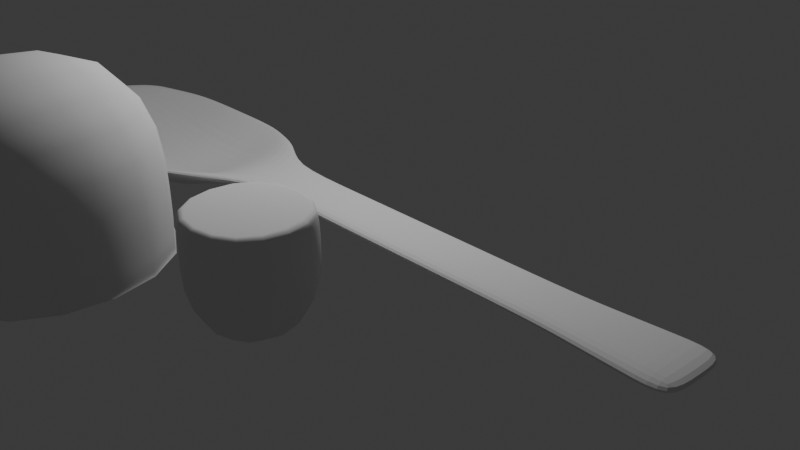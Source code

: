 # Source: modeling_objects.blend  (saved by Blender 4.0.36; exported with 4.5.12 LTS)
import bpy
from mathutils import Matrix  # noqa: F401  (used for matrix-valued properties, if any)

bpy.ops.wm.read_factory_settings(use_empty=True)
scene = bpy.context.scene
scene.name = 'Scene'

# ---- collections
col_collection = bpy.data.collections.new('Collection'); scene.collection.children.link(col_collection)

# ---- world
world_world = bpy.data.worlds.new('World'); scene.world = world_world
world_world.use_nodes = True; world_world.node_tree.nodes.clear()
_N = world_world.node_tree.nodes; _L = world_world.node_tree.links
n0 = _N.new('ShaderNodeOutputWorld'); n0.name = 'World Output'; n0.location = (300, 300)
n1 = _N.new('ShaderNodeBackground'); n1.name = 'Background'; n1.location = (10, 300)
n1.inputs[0].default_value = (0.05088, 0.05088, 0.05088, 1.0)
_L.new(n1.outputs[0], n0.inputs[0])
n0.is_active_output = True
world_world.color = (0.05088, 0.05088, 0.05088)
world_world.use_sun_shadow = False
world_world.sun_shadow_jitter_overblur = 0.0

# ---- cameras
cam_camera = bpy.data.cameras.new('Camera')
cam_camera.clip_end = 100.0
cam_camera.ortho_scale = 7.314

# ---- lights
light_light = bpy.data.lights.new('Light', 'POINT')
light_light.transmission_factor = 0.0
light_light.use_soft_falloff = False
light_light.energy = 1000.0
light_light.shadow_soft_size = 0.1
light_light.shadow_maximum_resolution = 0.006
light_light.use_absolute_resolution = True

# ---- meshes
me_cube_001 = bpy.data.meshes.new('Cube.001')
me_cube_001.from_pydata([(-2.758, -1.066, -1.0), (-2.758, -1.0, -0.8322), (-2.758, 0.9338, -1.0), (-2.758, 1.0, -0.8322), (1.69, -1.066, -1.0), (1.69, -1.0, -0.8322), (1.69, 0.9338, -1.0), (1.69, 1.0, -0.8322), (0.578, 1.331, -1.0), (-0.534, 1.331, -1.0), (-1.646, 1.331, -1.0), (-1.646, 1.397, -0.8322), (-0.534, 1.397, -0.8322), (0.578, 1.397, -0.8322), (-1.646, -1.614, -1.0), (-0.534, -1.614, -1.0), (0.578, -1.614, -1.0), (0.578, -1.548, -0.8322), (-0.534, -1.548, -0.8322), (-1.646, -1.548, -0.8322), (-3.429, 0.4338, -1.0), (-3.429, -0.06615, -1.0), (-3.429, -0.5662, -1.0), (-3.429, -0.5, -0.8322), (-3.429, 0.0, -0.8322), (-3.429, 0.5, -0.8322), (2.389, -0.5662, -1.0), (2.389, -0.06615, -1.0), (2.389, 0.4338, -1.0), (2.389, 0.5, -0.8322), (2.389, 0.0, -0.8322), (2.389, -0.5, -0.8322), (0.578, 0.6607, -1.421), (0.578, -0.07561, -1.421), (0.578, -0.8119, -1.421), (-0.534, 0.6607, -1.371), (-0.534, -0.07561, -1.371), (-0.534, -0.8119, -1.371), (-1.646, 0.6607, -1.258), (-1.646, -0.07561, -1.258), (-1.646, -0.8119, -1.258), (-1.646, 0.5945, -1.426), (-1.646, -0.1418, -1.426), (-1.646, -0.878, -1.426), (-0.534, 0.5945, -1.539), (-0.534, -0.1418, -1.539), (-0.534, -0.878, -1.539), (0.578, 0.5945, -1.589), (0.578, -0.1418, -1.589), (0.578, -0.878, -1.589), (8.579, -0.5662, -1.0), (8.579, -0.06615, -1.0), (8.579, 0.4338, -1.0), (8.579, 0.5, -0.8322), (8.579, 0.0, -0.8322), (8.579, -0.5, -0.8322), (10.87, -0.74, -1.027), (10.87, -0.07694, -1.027), (10.87, 0.5861, -1.027), (10.87, 0.6739, -0.8049), (10.87, 0.01079, -0.8049), (10.87, -0.6523, -0.8049), (3.937, -0.5, -0.8322), (5.484, -0.5, -0.8322), (7.032, -0.5, -0.8322), (7.032, 0.0, -0.8322), (5.484, 0.0, -0.8322), (3.937, 0.0, -0.8322), (3.937, -0.06615, -1.0), (5.484, -0.06615, -1.0), (7.032, -0.06615, -1.0), (7.032, -0.5662, -1.0), (5.484, -0.5662, -1.0), (3.937, -0.5662, -1.0), (3.937, 0.5, -0.8322), (5.484, 0.5, -0.8322), (7.032, 0.5, -0.8322), (7.032, 0.4338, -1.0), (5.484, 0.4338, -1.0), (3.937, 0.4338, -1.0), (9.342, 0.4846, -1.009), (10.1, 0.5354, -1.018), (10.1, -0.07335, -1.018), (9.342, -0.06975, -1.009), (9.342, -0.6241, -1.009), (10.1, -0.6821, -1.018), (10.1, -0.6015, -0.814), (9.342, -0.5508, -0.8231), (9.342, 0.558, -0.8231), (10.1, 0.6159, -0.814), (9.342, 0.003596, -0.8231), (10.1, 0.007192, -0.814), (1.134, 1.198, -0.8322), (1.134, -1.34, -1.0), (1.134, 1.132, -1.0), (1.134, -1.274, -0.8322), (1.484, 0.5803, -1.042), (1.484, -0.0378, -1.042), (1.484, -0.6559, -1.042), (1.484, 0.5142, -1.21), (1.484, -0.104, -1.21), (1.484, -0.7221, -1.21), (-2.299, 1.098, -1.0), (-2.299, -1.226, -0.8322), (-2.299, 1.164, -0.8322), (-2.299, -1.292, -1.0), (-2.693, 0.5001, -1.212), (-2.693, -0.09734, -1.212), (-2.693, -0.6948, -1.212), (-2.693, 0.5663, -1.045), (-2.693, -0.03119, -1.045), (-2.693, -0.6287, -1.045)], [], [(20, 25, 3, 2), (94, 92, 7, 6), (26, 31, 5, 4), (105, 103, 1, 0), (101, 26, 4, 93), (111, 23, 1, 103), (98, 34, 17, 95), (34, 37, 18, 17), (37, 40, 19, 18), (108, 43, 14, 105), (43, 46, 15, 14), (46, 49, 16, 15), (93, 95, 17, 16), (16, 17, 18, 15), (15, 18, 19, 14), (102, 104, 11, 10), (10, 11, 12, 9), (9, 12, 13, 8), (9, 8, 47, 44), (44, 47, 48, 45), (45, 48, 49, 46), (10, 9, 44, 41), (41, 44, 45, 42), (42, 45, 46, 43), (102, 10, 41, 106), (106, 41, 42, 107), (107, 42, 43, 108), (12, 11, 38, 35), (35, 38, 39, 36), (36, 39, 40, 37), (13, 12, 35, 32), (32, 35, 36, 33), (33, 36, 37, 34), (92, 13, 32, 96), (96, 32, 33, 97), (97, 33, 34, 98), (104, 3, 25, 109), (109, 25, 24, 110), (110, 24, 23, 111), (94, 6, 28, 99), (99, 28, 27, 100), (100, 27, 26, 101), (6, 7, 29, 28), (71, 70, 51, 50), (65, 64, 55, 54), (0, 1, 23, 22), (22, 23, 24, 21), (21, 24, 25, 20), (86, 85, 56, 61), (82, 81, 58, 57), (64, 71, 50, 55), (77, 76, 53, 52), (76, 65, 54, 53), (70, 77, 52, 51), (58, 59, 60, 57), (57, 60, 61, 56), (81, 89, 59, 58), (89, 91, 60, 59), (85, 82, 57, 56), (91, 86, 61, 60), (27, 28, 79, 68), (68, 79, 78, 69), (69, 78, 77, 70), (29, 30, 67, 74), (74, 67, 66, 75), (75, 66, 65, 76), (28, 29, 74, 79), (79, 74, 75, 78), (78, 75, 76, 77), (31, 26, 73, 62), (62, 73, 72, 63), (63, 72, 71, 64), (30, 31, 62, 67), (67, 62, 63, 66), (66, 63, 64, 65), (26, 27, 68, 73), (73, 68, 69, 72), (72, 69, 70, 71), (54, 55, 87, 90), (90, 87, 86, 91), (50, 51, 83, 84), (84, 83, 82, 85), (53, 54, 90, 88), (88, 90, 91, 89), (52, 53, 88, 80), (80, 88, 89, 81), (51, 52, 80, 83), (83, 80, 81, 82), (55, 50, 84, 87), (87, 84, 85, 86), (48, 100, 101, 49), (47, 99, 100, 48), (8, 94, 99, 47), (30, 97, 98, 31), (29, 96, 97, 30), (7, 92, 96, 29), (4, 5, 95, 93), (31, 98, 95, 5), (49, 101, 93, 16), (8, 13, 92, 94), (39, 110, 111, 40), (38, 109, 110, 39), (11, 104, 109, 38), (21, 107, 108, 22), (20, 106, 107, 21), (2, 102, 106, 20), (2, 3, 104, 102), (22, 108, 105, 0), (40, 111, 103, 19), (14, 19, 103, 105)])
_uv = me_cube_001.uv_layers.new(name='UVMap')
_uv.uv.foreach_set('vector', [0.375, 0.1875, 0.625, 0.1875, 0.625, 0.25, 0.375, 0.25, 0.375, 0.4688, 0.625, 0.4688, 0.625, 0.5, 0.375, 0.5, 0.375, 0.6875, 0.625, 0.6875, 0.625, 0.75, 0.375, 0.75, 0.375, 0.9742, 0.625, 0.9742, 0.625, 1.0, 0.375, 1.0, 0.3438, 0.6875, 0.375, 0.6875, 0.375, 0.75, 0.3438, 0.75, 0.8492, 0.6875, 0.875, 0.6875, 0.875, 0.75, 0.8492, 0.75, 0.6562, 0.6875, 0.6875, 0.6875, 0.6875, 0.75, 0.6562, 0.75, 0.6875, 0.6875, 0.75, 0.6875, 0.75, 0.75, 0.6875, 0.75, 0.75, 0.6875, 0.8125, 0.6875, 0.8125, 0.75, 0.75, 0.75, 0.1508, 0.6875, 0.1875, 0.6875, 0.1875, 0.75, 0.1508, 0.75, 0.1875, 0.6875, 0.25, 0.6875, 0.25, 0.75, 0.1875, 0.75, 0.25, 0.6875, 0.3125, 0.6875, 0.3125, 0.75, 0.25, 0.75, 0.375, 0.7812, 0.625, 0.7812, 0.625, 0.8125, 0.375, 0.8125, 0.375, 0.8125, 0.625, 0.8125, 0.625, 0.875, 0.375, 0.875, 0.375, 0.875, 0.625, 0.875, 0.625, 0.9375, 0.375, 0.9375, 0.375, 0.2758, 0.625, 0.2758, 0.625, 0.3125, 0.375, 0.3125, 0.375, 0.3125, 0.625, 0.3125, 0.625, 0.375, 0.375, 0.375, 0.375, 0.375, 0.625, 0.375, 0.625, 0.4375, 0.375, 0.4375, 0.25, 0.5, 0.3125, 0.5, 0.3125, 0.5625, 0.25, 0.5625, 0.25, 0.5625, 0.3125, 0.5625, 0.3125, 0.625, 0.25, 0.625, 0.25, 0.625, 0.3125, 0.625, 0.3125, 0.6875, 0.25, 0.6875, 0.1875, 0.5, 0.25, 0.5, 0.25, 0.5625, 0.1875, 0.5625, 0.1875, 0.5625, 0.25, 0.5625, 0.25, 0.625, 0.1875, 0.625, 0.1875, 0.625, 0.25, 0.625, 0.25, 0.6875, 0.1875, 0.6875, 0.1508, 0.5, 0.1875, 0.5, 0.1875, 0.5625, 0.1508, 0.5625, 0.1508, 0.5625, 0.1875, 0.5625, 0.1875, 0.625, 0.1508, 0.625, 0.1508, 0.625, 0.1875, 0.625, 0.1875, 0.6875, 0.1508, 0.6875, 0.75, 0.5, 0.8125, 0.5, 0.8125, 0.5625, 0.75, 0.5625, 0.75, 0.5625, 0.8125, 0.5625, 0.8125, 0.625, 0.75, 0.625, 0.75, 0.625, 0.8125, 0.625, 0.8125, 0.6875, 0.75, 0.6875, 0.6875, 0.5, 0.75, 0.5, 0.75, 0.5625, 0.6875, 0.5625, 0.6875, 0.5625, 0.75, 0.5625, 0.75, 0.625, 0.6875, 0.625, 0.6875, 0.625, 0.75, 0.625, 0.75, 0.6875, 0.6875, 0.6875, 0.6562, 0.5, 0.6875, 0.5, 0.6875, 0.5625, 0.6563, 0.5625, 0.6563, 0.5625, 0.6875, 0.5625, 0.6875, 0.625, 0.6563, 0.625, 0.6563, 0.625, 0.6875, 0.625, 0.6875, 0.6875, 0.6562, 0.6875, 0.8492, 0.5, 0.875, 0.5, 0.875, 0.5625, 0.8492, 0.5625, 0.8492, 0.5625, 0.875, 0.5625, 0.875, 0.625, 0.8492, 0.625, 0.8492, 0.625, 0.875, 0.625, 0.875, 0.6875, 0.8492, 0.6875, 0.3438, 0.5, 0.375, 0.5, 0.375, 0.5625, 0.3438, 0.5625, 0.3438, 0.5625, 0.375, 0.5625, 0.375, 0.625, 0.3438, 0.625, 0.3438, 0.625, 0.375, 0.625, 0.375, 0.6875, 0.3438, 0.6875, 0.375, 0.5, 0.625, 0.5, 0.625, 0.5625, 0.375, 0.5625, 0.375, 0.6875, 0.375, 0.625, 0.375, 0.625, 0.375, 0.6875, 0.625, 0.625, 0.625, 0.6875, 0.625, 0.6875, 0.625, 0.625, 0.375, 0.0, 0.625, 0.0, 0.625, 0.0625, 0.375, 0.0625, 0.375, 0.0625, 0.625, 0.0625, 0.625, 0.125, 0.375, 0.125, 0.375, 0.125, 0.625, 0.125, 0.625, 0.1875, 0.375, 0.1875, 0.625, 0.6875, 0.375, 0.6875, 0.375, 0.6875, 0.625, 0.6875, 0.375, 0.625, 0.375, 0.5625, 0.375, 0.5625, 0.375, 0.625, 0.625, 0.6875, 0.375, 0.6875, 0.375, 0.6875, 0.625, 0.6875, 0.375, 0.5625, 0.625, 0.5625, 0.625, 0.5625, 0.375, 0.5625, 0.625, 0.5625, 0.625, 0.625, 0.625, 0.625, 0.625, 0.5625, 0.375, 0.625, 0.375, 0.5625, 0.375, 0.5625, 0.375, 0.625, 0.375, 0.5625, 0.625, 0.5625, 0.625, 0.625, 0.375, 0.625, 0.375, 0.625, 0.625, 0.625, 0.625, 0.6875, 0.375, 0.6875, 0.375, 0.5625, 0.625, 0.5625, 0.625, 0.5625, 0.375, 0.5625, 0.625, 0.5625, 0.625, 0.625, 0.625, 0.625, 0.625, 0.5625, 0.375, 0.6875, 0.375, 0.625, 0.375, 0.625, 0.375, 0.6875, 0.625, 0.625, 0.625, 0.6875, 0.625, 0.6875, 0.625, 0.625, 0.375, 0.625, 0.375, 0.5625, 0.375, 0.5625, 0.375, 0.625, 0.375, 0.625, 0.375, 0.5625, 0.375, 0.5625, 0.375, 0.625, 0.375, 0.625, 0.375, 0.5625, 0.375, 0.5625, 0.375, 0.625, 0.625, 0.5625, 0.625, 0.625, 0.625, 0.625, 0.625, 0.5625, 0.625, 0.5625, 0.625, 0.625, 0.625, 0.625, 0.625, 0.5625, 0.625, 0.5625, 0.625, 0.625, 0.625, 0.625, 0.625, 0.5625, 0.375, 0.5625, 0.625, 0.5625, 0.625, 0.5625, 0.375, 0.5625, 0.375, 0.5625, 0.625, 0.5625, 0.625, 0.5625, 0.375, 0.5625, 0.375, 0.5625, 0.625, 0.5625, 0.625, 0.5625, 0.375, 0.5625, 0.625, 0.6875, 0.375, 0.6875, 0.375, 0.6875, 0.625, 0.6875, 0.625, 0.6875, 0.375, 0.6875, 0.375, 0.6875, 0.625, 0.6875, 0.625, 0.6875, 0.375, 0.6875, 0.375, 0.6875, 0.625, 0.6875, 0.625, 0.625, 0.625, 0.6875, 0.625, 0.6875, 0.625, 0.625, 0.625, 0.625, 0.625, 0.6875, 0.625, 0.6875, 0.625, 0.625, 0.625, 0.625, 0.625, 0.6875, 0.625, 0.6875, 0.625, 0.625, 0.375, 0.6875, 0.375, 0.625, 0.375, 0.625, 0.375, 0.6875, 0.375, 0.6875, 0.375, 0.625, 0.375, 0.625, 0.375, 0.6875, 0.375, 0.6875, 0.375, 0.625, 0.375, 0.625, 0.375, 0.6875, 0.625, 0.625, 0.625, 0.6875, 0.625, 0.6875, 0.625, 0.625, 0.625, 0.625, 0.625, 0.6875, 0.625, 0.6875, 0.625, 0.625, 0.375, 0.6875, 0.375, 0.625, 0.375, 0.625, 0.375, 0.6875, 0.375, 0.6875, 0.375, 0.625, 0.375, 0.625, 0.375, 0.6875, 0.625, 0.5625, 0.625, 0.625, 0.625, 0.625, 0.625, 0.5625, 0.625, 0.5625, 0.625, 0.625, 0.625, 0.625, 0.625, 0.5625, 0.375, 0.5625, 0.625, 0.5625, 0.625, 0.5625, 0.375, 0.5625, 0.375, 0.5625, 0.625, 0.5625, 0.625, 0.5625, 0.375, 0.5625, 0.375, 0.625, 0.375, 0.5625, 0.375, 0.5625, 0.375, 0.625, 0.375, 0.625, 0.375, 0.5625, 0.375, 0.5625, 0.375, 0.625, 0.625, 0.6875, 0.375, 0.6875, 0.375, 0.6875, 0.625, 0.6875, 0.625, 0.6875, 0.375, 0.6875, 0.375, 0.6875, 0.625, 0.6875, 0.3125, 0.625, 0.3438, 0.625, 0.3438, 0.6875, 0.3125, 0.6875, 0.3125, 0.5625, 0.3438, 0.5625, 0.3438, 0.625, 0.3125, 0.625, 0.3125, 0.5, 0.3438, 0.5, 0.3438, 0.5625, 0.3125, 0.5625, 0.625, 0.625, 0.6563, 0.625, 0.6562, 0.6875, 0.625, 0.6875, 0.625, 0.5625, 0.6563, 0.5625, 0.6563, 0.625, 0.625, 0.625, 0.625, 0.5, 0.6562, 0.5, 0.6563, 0.5625, 0.625, 0.5625, 0.375, 0.75, 0.625, 0.75, 0.625, 0.7812, 0.375, 0.7812, 0.625, 0.6875, 0.6562, 0.6875, 0.6562, 0.75, 0.625, 0.75, 0.3125, 0.6875, 0.3438, 0.6875, 0.3438, 0.75, 0.3125, 0.75, 0.375, 0.4375, 0.625, 0.4375, 0.625, 0.4688, 0.375, 0.4688, 0.8125, 0.625, 0.8492, 0.625, 0.8492, 0.6875, 0.8125, 0.6875, 0.8125, 0.5625, 0.8492, 0.5625, 0.8492, 0.625, 0.8125, 0.625, 0.8125, 0.5, 0.8492, 0.5, 0.8492, 0.5625, 0.8125, 0.5625, 0.125, 0.625, 0.1508, 0.625, 0.1508, 0.6875, 0.125, 0.6875, 0.125, 0.5625, 0.1508, 0.5625, 0.1508, 0.625, 0.125, 0.625, 0.125, 0.5, 0.1508, 0.5, 0.1508, 0.5625, 0.125, 0.5625, 0.375, 0.25, 0.625, 0.25, 0.625, 0.2758, 0.375, 0.2758, 0.125, 0.6875, 0.1508, 0.6875, 0.1508, 0.75, 0.125, 0.75, 0.8125, 0.6875, 0.8492, 0.6875, 0.8492, 0.75, 0.8125, 0.75, 0.375, 0.9375, 0.625, 0.9375, 0.625, 0.9742, 0.375, 0.9742])
me_cube_001.update()
me_cube_002 = bpy.data.meshes.new('Cube.002')
me_cube_002.from_pydata([(-1.0, -1.0, -1.0), (-1.0, 1.0, -1.0), (1.0, -1.0, -1.0), (1.0, 1.0, -1.0), (-1.0, -1.0, 0.9057), (-1.0, 1.0, 0.9057), (1.0, -1.0, 0.9057), (1.0, 1.0, 0.9057), (-0.8626, -0.8626, 1.0), (-0.9362, -0.9362, 0.9695), (-0.8882, -0.8882, 0.9959), (-0.9152, -0.9152, 0.9848), (-0.8626, 0.8626, 1.0), (-0.9362, 0.9362, 0.9695), (-0.8882, 0.8882, 0.9959), (-0.9152, 0.9152, 0.9848), (0.8626, -0.8626, 1.0), (0.9362, -0.9362, 0.9695), (0.8882, -0.8882, 0.9959), (0.9152, -0.9152, 0.9848), (0.8626, 0.8626, 1.0), (0.9362, 0.9362, 0.9695), (0.8882, 0.8882, 0.9959), (0.9152, 0.9152, 0.9848)], [], [(13, 21, 7, 5), (3, 7, 6, 2), (0, 4, 5, 1), (1, 3, 2, 0), (1, 5, 7, 3), (20, 12, 8, 16), (21, 17, 6, 7), (9, 13, 5, 4), (2, 6, 4, 0), (8, 12, 14, 10), (10, 14, 15, 11), (11, 15, 13, 9), (12, 20, 22, 14), (14, 22, 23, 15), (15, 23, 21, 13), (20, 16, 18, 22), (22, 18, 19, 23), (23, 19, 17, 21), (16, 8, 10, 18), (18, 10, 11, 19), (19, 11, 9, 17), (17, 9, 4, 6)])
me_cube_002.polygons.foreach_set('use_smooth', [True] * 22)
_uv = me_cube_002.uv_layers.new(name='UVMap')
_uv.uv.foreach_set('vector', [0.867, 0.508, 0.633, 0.508, 0.625, 0.5, 0.875, 0.5, 0.375, 0.5, 0.6132, 0.5, 0.6132, 0.75, 0.375, 0.75, 0.375, 0.0, 0.6132, 0.0, 0.6132, 0.25, 0.375, 0.25, 0.125, 0.5, 0.375, 0.5, 0.375, 0.75, 0.125, 0.75, 0.375, 0.25, 0.6132, 0.25, 0.6132, 0.5, 0.375, 0.5, 0.6422, 0.5172, 0.8578, 0.5172, 0.8578, 0.7328, 0.6422, 0.7328, 0.6292, 0.508, 0.6292, 0.742, 0.6132, 0.75, 0.6132, 0.5, 0.867, 0.742, 0.867, 0.508, 0.875, 0.5, 0.875, 0.75, 0.375, 0.75, 0.6132, 0.75, 0.6132, 1.0, 0.375, 1.0, 0.8578, 0.7328, 0.8578, 0.5172, 0.861, 0.514, 0.861, 0.736, 0.861, 0.736, 0.861, 0.514, 0.8646, 0.5104, 0.8646, 0.7396, 0.8646, 0.7396, 0.8646, 0.5104, 0.867, 0.508, 0.867, 0.742, 0.8578, 0.5172, 0.6422, 0.5172, 0.639, 0.514, 0.861, 0.514, 0.861, 0.514, 0.639, 0.514, 0.6356, 0.5102, 0.8646, 0.5104, 0.8646, 0.5104, 0.6356, 0.5102, 0.633, 0.508, 0.867, 0.508, 0.6422, 0.5172, 0.6422, 0.7328, 0.639, 0.736, 0.639, 0.514, 0.639, 0.514, 0.639, 0.736, 0.6337, 0.7394, 0.6337, 0.5106, 0.6337, 0.5106, 0.6337, 0.7394, 0.6292, 0.742, 0.6292, 0.508, 0.6422, 0.7328, 0.8578, 0.7328, 0.861, 0.736, 0.639, 0.736, 0.639, 0.736, 0.861, 0.736, 0.8646, 0.7396, 0.6356, 0.7398, 0.6356, 0.7398, 0.8646, 0.7396, 0.867, 0.742, 0.633, 0.742, 0.633, 0.742, 0.867, 0.742, 0.875, 0.75, 0.625, 0.75])
me_cube_002.update()
me_cube_003 = bpy.data.meshes.new('Cube.003')
me_cube_003.from_pydata([(-1.0, -1.0, -1.0), (-1.0, 1.0, -1.0), (1.0, -1.0, -1.0), (1.0, 1.0, -1.0), (-1.0, -1.0, 0.636), (-1.0, 1.0, 0.636), (1.0, 1.0, 0.636), (1.0, -1.0, 0.636), (-2.275, 1.0, 0.636), (-2.275, 1.0, 0.5573), (-2.275, -1.0, 0.5573), (-2.275, -1.0, 0.636), (-1.069, -1.0, 0.5573), (-1.0, -1.0, 0.4879), (-1.047, -1.0, 0.548), (-1.022, -1.0, 0.5226), (1.0, -1.0, 0.4879), (1.0, -1.0, 0.6267), (1.0, -1.0, 0.5342), (1.0, -1.0, 0.5804), (1.0, 1.0, 0.4879), (1.0, 1.0, 0.6267), (1.0, 1.0, 0.5342), (1.0, 1.0, 0.5804), (-1.0, 1.0, 0.4879), (-1.069, 1.0, 0.5573), (-1.016, 1.0, 0.5168), (-1.04, 1.0, 0.5411)], [], [(10, 11, 8, 9), (12, 4, 11, 10), (1, 24, 20, 3), (25, 5, 6, 21), (1, 3, 2, 0), (25, 12, 10, 9), (2, 16, 13, 0), (3, 20, 16, 2), (5, 25, 9, 8), (0, 13, 24, 1), (4, 5, 8, 11), (21, 6, 7, 17), (17, 12, 14, 19), (19, 14, 15, 18), (18, 15, 13, 16), (21, 17, 19, 23), (23, 19, 18, 22), (22, 18, 16, 20), (25, 21, 23, 27), (27, 23, 22, 26), (26, 22, 20, 24), (12, 25, 27, 14), (14, 27, 26, 15), (15, 26, 24, 13), (17, 7, 4, 12)])
me_cube_003.polygons.foreach_set('use_smooth', [True] * 25)
_uv = me_cube_003.uv_layers.new(name='UVMap')
_uv.uv.foreach_set('vector', [0.5697, 0.0, 0.5795, 0.0, 0.5795, 0.25, 0.5697, 0.25, 0.5697, 1.0, 0.5795, 1.0, 0.5795, 1.0, 0.5697, 1.0, 0.375, 0.25, 0.561, 0.25, 0.561, 0.5, 0.375, 0.5, 0.5697, 0.2413, 0.5795, 0.25, 0.5795, 0.5, 0.5783, 0.5, 0.125, 0.5, 0.375, 0.5, 0.375, 0.75, 0.125, 0.75, 0.5697, 0.25, 0.5697, 0.0, 0.5697, 0.0, 0.5697, 0.25, 0.375, 0.75, 0.561, 0.75, 0.561, 1.0, 0.375, 1.0, 0.375, 0.5, 0.561, 0.5, 0.561, 0.75, 0.375, 0.75, 0.5795, 0.25, 0.5697, 0.25, 0.5697, 0.25, 0.5795, 0.25, 0.375, 0.0, 0.561, 0.0, 0.561, 0.25, 0.375, 0.25, 0.0, 0.0, 0.0, 0.0, 0.0, 0.0, 0.0, 0.0, 0.5783, 0.5, 0.5795, 0.5, 0.5795, 0.75, 0.5783, 0.75, 0.5783, 0.75, 0.5697, 1.009, 0.5685, 1.006, 0.5726, 0.75, 0.5726, 0.75, 0.5685, 1.006, 0.5653, 1.003, 0.5668, 0.75, 0.5668, 0.75, 0.5653, 1.003, 0.561, 1.0, 0.561, 0.75, 0.5783, 0.5, 0.5783, 0.75, 0.5726, 0.75, 0.5726, 0.5, 0.5726, 0.5, 0.5726, 0.75, 0.5668, 0.75, 0.5668, 0.5, 0.5668, 0.5, 0.5668, 0.75, 0.561, 0.75, 0.561, 0.5, 0.5697, 0.2413, 0.5783, 0.5, 0.5726, 0.5, 0.5686, 0.2475, 0.5686, 0.2475, 0.5726, 0.5, 0.5668, 0.5, 0.5646, 0.249, 0.5646, 0.249, 0.5668, 0.5, 0.561, 0.5, 0.561, 0.25, 0.5697, 0.0, 0.5697, 0.25, 0.5686, 0.2475, 0.5697, 0.0, 0.5697, 0.0, 0.5686, 0.2475, 0.5646, 0.249, 0.5653, 0.0, 0.5653, 0.0, 0.5646, 0.249, 0.561, 0.25, 0.561, 0.0, 0.5783, 0.75, 0.5795, 0.75, 0.5795, 1.0, 0.5697, 1.009])
me_cube_003.update()

# ---- objects
ob_light = bpy.data.objects.new('Light', light_light)
ob_camera = bpy.data.objects.new('Camera', cam_camera)
ob_spoon = bpy.data.objects.new('spoon', me_cube_001)
ob_motor = bpy.data.objects.new('motor', me_cube_002)
ob_cap = bpy.data.objects.new('cap', me_cube_003)

# ---- transforms, parenting, visibility, modifiers, constraints
ob_light.location = (4.076, 1.005, 5.904)
ob_light.rotation_euler = (0.6503, 0.05522, 1.866)
ob_light.lock_rotations_4d = False
ob_light.empty_display_type = 'ARROWS'
ob_light.color = (0.0, 0.0, 0.0, 0.0)
ob_light.lineart.crease_threshold = 0.0
ob_camera.location = (16.52, -10.4, 6.759)
ob_camera.rotation_euler = (1.109, 5.765e-08, 0.8149)
ob_camera.lock_rotations_4d = False
ob_camera.empty_display_type = 'ARROWS'
ob_camera.color = (0.0, 0.0, 0.0, 0.0)
ob_camera.display_type = 'WIRE'
ob_camera.lineart.crease_threshold = 0.0
ob_spoon.location = (0.0, 0.0, 0.0)
_m = ob_spoon.modifiers.new('Subdivision', 'SUBSURF')
_m.levels = 2
ob_motor.location = (5.869, -3.046, -0.3694)
_m = ob_motor.modifiers.new('Subdivision', 'SUBSURF')
_m.levels = 2
ob_cap.location = (2.505, -4.263, 0.3552)
ob_cap.rotation_euler = (-3.111, -0.0, 0.0)
ob_cap.scale = (1.965, 1.965, 1.965)
_m = ob_cap.modifiers.new('Subdivision', 'SUBSURF')
_m.levels = 2

# ---- collection membership
col_collection.objects.link(ob_light)
col_collection.objects.link(ob_camera)
col_collection.objects.link(ob_spoon)
col_collection.objects.link(ob_motor)
col_collection.objects.link(ob_cap)

# ---- scene / render settings (as saved in the file)
scene.camera = ob_camera
scene.frame_start = 1; scene.frame_end = 250; scene.frame_set(85)
scene.render.engine = 'BLENDER_EEVEE_NEXT'
scene.cycles.sampling_pattern = 'TABULATED_SOBOL'
bpy.context.view_layer.update()
